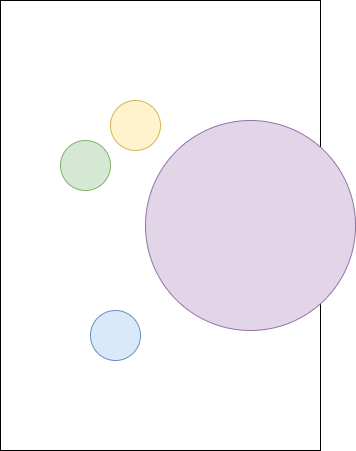

The diagram above was exported from draw.io. Its source (the exported page's mxGraphModel, read from the mxfile embedded in the PNG):
<mxGraphModel dx="1002" dy="554" grid="1" gridSize="10" guides="1" tooltips="1" connect="1" arrows="1" fold="1" page="1" pageScale="1" pageWidth="850" pageHeight="1100" math="0" shadow="0">
  <root>
    <mxCell id="0" />
    <mxCell id="1" parent="0" />
    <mxCell id="qD2SpGVBmNM5zfYV86iQ-1" value="" style="rounded=0;whiteSpace=wrap;html=1;" vertex="1" parent="1">
      <mxGeometry x="200" y="40" width="320" height="450" as="geometry" />
    </mxCell>
    <mxCell id="qD2SpGVBmNM5zfYV86iQ-2" value="" style="ellipse;whiteSpace=wrap;html=1;aspect=fixed;fillColor=#e1d5e7;strokeColor=#9673a6;" vertex="1" parent="1">
      <mxGeometry x="345" y="160" width="210" height="210" as="geometry" />
    </mxCell>
    <mxCell id="qD2SpGVBmNM5zfYV86iQ-4" value="" style="ellipse;whiteSpace=wrap;html=1;aspect=fixed;fillColor=#fff2cc;strokeColor=#d6b656;" vertex="1" parent="1">
      <mxGeometry x="310" y="140" width="50" height="50" as="geometry" />
    </mxCell>
    <mxCell id="qD2SpGVBmNM5zfYV86iQ-6" value="" style="ellipse;whiteSpace=wrap;html=1;aspect=fixed;fillColor=#d5e8d4;strokeColor=#82b366;" vertex="1" parent="1">
      <mxGeometry x="260" y="180" width="50" height="50" as="geometry" />
    </mxCell>
    <mxCell id="qD2SpGVBmNM5zfYV86iQ-7" value="" style="ellipse;whiteSpace=wrap;html=1;aspect=fixed;fillColor=#dae8fc;strokeColor=#6c8ebf;" vertex="1" parent="1">
      <mxGeometry x="290" y="350" width="50" height="50" as="geometry" />
    </mxCell>
  </root>
</mxGraphModel>